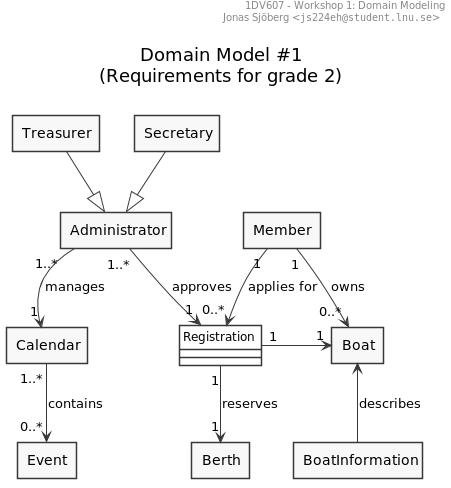

The diagram above was rendered by PlantUML. Its source (embedded in the PNG):
@startuml
' ______________________________________________________________________________
' ____ CONFIGURATION OPTIONS ___________________________________________________
' debug flag creates a 'svek.dot' and 'svek.svg' file in ~/
' !pragma svek_trace on
allow_mixing

skinparam {
    monochrome true
    'backgroundColor transparent
    classBackgroundColor transparent
    style strictuml
}

' ______________________________________________________________________________
' ____ USECASE DIAGRAM _________________________________________________________

header
1DV607 - Workshop 1: Domain Modeling
Jonas Sjöberg <""js224eh@student.lnu.se"">
end header

title \nDomain Model #1\n(Requirements for grade 2)\n

agent Administrator
agent Member
agent Treasurer
agent Secretary

agent Berth
agent Boat
agent BoatInformation
agent Calendar
agent Event
class Registration

Treasurer --|> Administrator
Secretary --|> Administrator

Administrator "1..*" --> "1" Registration : approves
Administrator "1..*" --> "1" Calendar : manages
Calendar "1..*" --> "0..*" Event : contains

Member "1" --> "0..*" Registration : applies for
Member "1" --> "0..*" Boat : owns

Registration "1" -> "1" Boat
Registration "1" --> "1" Berth : reserves


Boat <-- BoatInformation : describes

@enduml